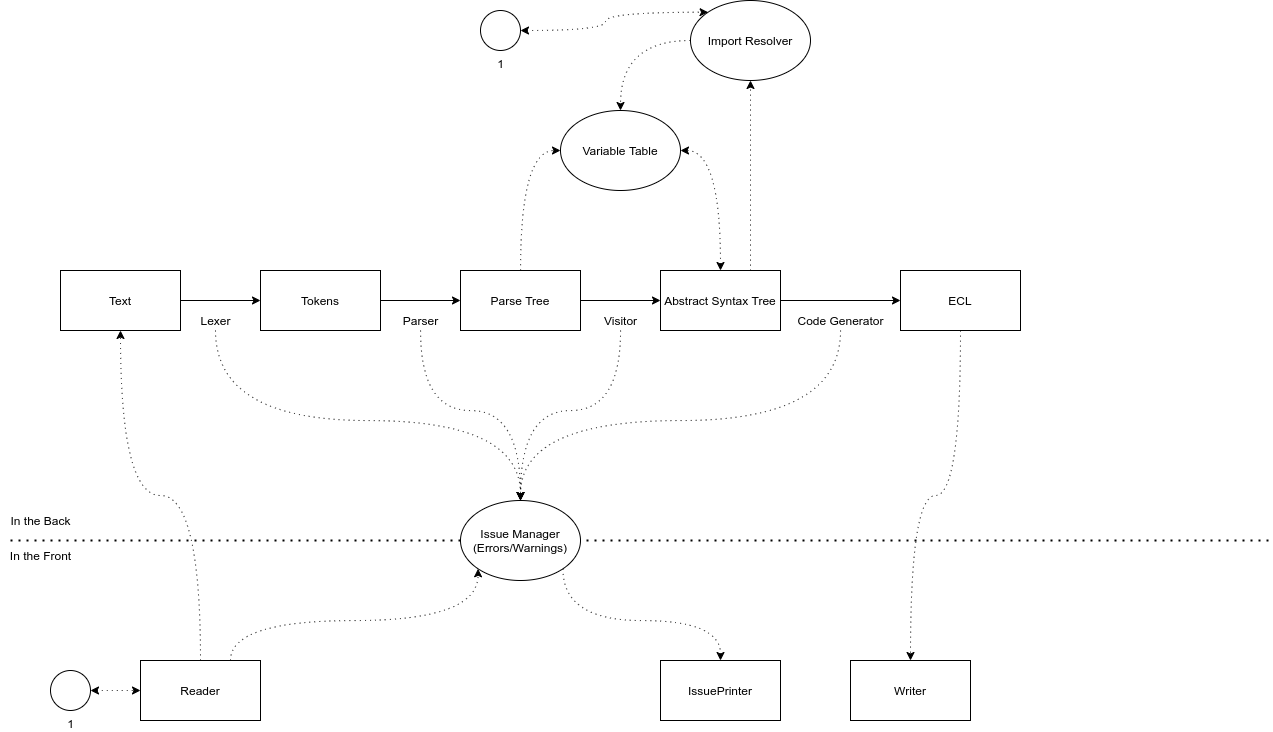

The diagram above was exported from draw.io. Its source (the exported page's mxGraphModel, read from the mxfile embedded in the PNG):
<mxGraphModel dx="965" dy="593" grid="1" gridSize="10" guides="1" tooltips="1" connect="1" arrows="1" fold="1" page="1" pageScale="1" pageWidth="827" pageHeight="1169" math="0" shadow="0">
  <root>
    <mxCell id="0" />
    <mxCell id="1" parent="0" />
    <mxCell id="31" value="" style="endArrow=none;dashed=1;html=1;dashPattern=1 3;strokeWidth=2;" edge="1" parent="1">
      <mxGeometry width="50" height="50" relative="1" as="geometry">
        <mxPoint x="20" y="560" as="sourcePoint" />
        <mxPoint x="1280" y="560" as="targetPoint" />
      </mxGeometry>
    </mxCell>
    <mxCell id="4" value="" style="edgeStyle=orthogonalEdgeStyle;rounded=0;orthogonalLoop=1;jettySize=auto;html=1;" parent="1" source="2" target="3" edge="1">
      <mxGeometry relative="1" as="geometry" />
    </mxCell>
    <mxCell id="2" value="Text" style="rounded=0;whiteSpace=wrap;html=1;" parent="1" vertex="1">
      <mxGeometry x="70" y="290" width="120" height="60" as="geometry" />
    </mxCell>
    <mxCell id="6" value="" style="edgeStyle=orthogonalEdgeStyle;rounded=0;orthogonalLoop=1;jettySize=auto;html=1;" parent="1" source="3" target="5" edge="1">
      <mxGeometry relative="1" as="geometry" />
    </mxCell>
    <mxCell id="3" value="Tokens" style="rounded=0;whiteSpace=wrap;html=1;" parent="1" vertex="1">
      <mxGeometry x="270" y="290" width="120" height="60" as="geometry" />
    </mxCell>
    <mxCell id="8" value="" style="edgeStyle=orthogonalEdgeStyle;rounded=0;orthogonalLoop=1;jettySize=auto;html=1;" parent="1" source="5" target="7" edge="1">
      <mxGeometry relative="1" as="geometry" />
    </mxCell>
    <mxCell id="12" value="" style="edgeStyle=orthogonalEdgeStyle;rounded=0;orthogonalLoop=1;jettySize=auto;html=1;elbow=vertical;curved=1;entryX=0;entryY=0.5;entryDx=0;entryDy=0;dashed=1;dashPattern=1 4;" parent="1" source="5" target="11" edge="1">
      <mxGeometry relative="1" as="geometry" />
    </mxCell>
    <mxCell id="5" value="Parse Tree" style="rounded=0;whiteSpace=wrap;html=1;" parent="1" vertex="1">
      <mxGeometry x="470" y="290" width="120" height="60" as="geometry" />
    </mxCell>
    <mxCell id="10" value="" style="edgeStyle=orthogonalEdgeStyle;rounded=0;orthogonalLoop=1;jettySize=auto;html=1;" parent="1" source="7" target="9" edge="1">
      <mxGeometry relative="1" as="geometry" />
    </mxCell>
    <mxCell id="15" style="edgeStyle=orthogonalEdgeStyle;curved=1;rounded=0;orthogonalLoop=1;jettySize=auto;html=1;exitX=0.75;exitY=0;exitDx=0;exitDy=0;entryX=0.5;entryY=1;entryDx=0;entryDy=0;dashed=1;dashPattern=1 4;" parent="1" source="7" target="14" edge="1">
      <mxGeometry relative="1" as="geometry" />
    </mxCell>
    <mxCell id="7" value="Abstract Syntax Tree" style="rounded=0;whiteSpace=wrap;html=1;" parent="1" vertex="1">
      <mxGeometry x="670" y="290" width="120" height="60" as="geometry" />
    </mxCell>
    <mxCell id="45" style="edgeStyle=orthogonalEdgeStyle;curved=1;rounded=0;orthogonalLoop=1;jettySize=auto;html=1;exitX=0.5;exitY=1;exitDx=0;exitDy=0;entryX=0.5;entryY=0;entryDx=0;entryDy=0;dashed=1;dashPattern=1 4;startArrow=none;startFill=0;" edge="1" parent="1" source="9" target="44">
      <mxGeometry relative="1" as="geometry" />
    </mxCell>
    <mxCell id="9" value="ECL" style="rounded=0;whiteSpace=wrap;html=1;" parent="1" vertex="1">
      <mxGeometry x="910" y="290" width="120" height="60" as="geometry" />
    </mxCell>
    <mxCell id="13" style="edgeStyle=orthogonalEdgeStyle;curved=1;rounded=0;orthogonalLoop=1;jettySize=auto;html=1;exitX=0.5;exitY=0;exitDx=0;exitDy=0;entryX=1;entryY=0.5;entryDx=0;entryDy=0;dashed=1;dashPattern=1 4;startArrow=classic;startFill=1;" parent="1" source="7" target="11" edge="1">
      <mxGeometry relative="1" as="geometry" />
    </mxCell>
    <mxCell id="11" value="Variable Table" style="ellipse;whiteSpace=wrap;html=1;rounded=0;" parent="1" vertex="1">
      <mxGeometry x="570" y="130" width="120" height="80" as="geometry" />
    </mxCell>
    <mxCell id="16" style="edgeStyle=orthogonalEdgeStyle;curved=1;rounded=0;orthogonalLoop=1;jettySize=auto;html=1;exitX=0;exitY=0.5;exitDx=0;exitDy=0;entryX=0.5;entryY=0;entryDx=0;entryDy=0;dashed=1;dashPattern=1 4;" parent="1" source="14" target="11" edge="1">
      <mxGeometry relative="1" as="geometry" />
    </mxCell>
    <mxCell id="14" value="Import Resolver" style="ellipse;whiteSpace=wrap;html=1;" parent="1" vertex="1">
      <mxGeometry x="700" y="20" width="120" height="80" as="geometry" />
    </mxCell>
    <mxCell id="38" style="edgeStyle=orthogonalEdgeStyle;curved=1;rounded=0;orthogonalLoop=1;jettySize=auto;html=1;exitX=1;exitY=1;exitDx=0;exitDy=0;entryX=0.5;entryY=0;entryDx=0;entryDy=0;dashed=1;dashPattern=1 4;" edge="1" parent="1" source="17" target="37">
      <mxGeometry relative="1" as="geometry">
        <Array as="points">
          <mxPoint x="572" y="640" />
          <mxPoint x="730" y="640" />
        </Array>
      </mxGeometry>
    </mxCell>
    <mxCell id="17" value="Issue Manager&lt;br&gt;(Errors/Warnings)" style="ellipse;whiteSpace=wrap;html=1;" parent="1" vertex="1">
      <mxGeometry x="470" y="520" width="120" height="80" as="geometry" />
    </mxCell>
    <mxCell id="26" value="" style="edgeStyle=orthogonalEdgeStyle;curved=1;rounded=0;orthogonalLoop=1;jettySize=auto;html=1;dashed=1;dashPattern=1 4;startArrow=none;startFill=0;entryX=0.5;entryY=0;entryDx=0;entryDy=0;" parent="1" source="21" target="17" edge="1">
      <mxGeometry relative="1" as="geometry">
        <Array as="points">
          <mxPoint x="225" y="440" />
          <mxPoint x="530" y="440" />
        </Array>
      </mxGeometry>
    </mxCell>
    <mxCell id="21" value="Lexer" style="text;html=1;align=center;verticalAlign=middle;resizable=0;points=[];autosize=1;" parent="1" vertex="1">
      <mxGeometry x="200" y="330" width="50" height="20" as="geometry" />
    </mxCell>
    <mxCell id="22" value="Parser" style="text;html=1;align=center;verticalAlign=middle;resizable=0;points=[];autosize=1;" parent="1" vertex="1">
      <mxGeometry x="405" y="330" width="50" height="20" as="geometry" />
    </mxCell>
    <mxCell id="23" value="Visitor" style="text;html=1;align=center;verticalAlign=middle;resizable=0;points=[];autosize=1;" parent="1" vertex="1">
      <mxGeometry x="605" y="330" width="50" height="20" as="geometry" />
    </mxCell>
    <mxCell id="24" value="Code Generator" style="text;html=1;align=center;verticalAlign=middle;resizable=0;points=[];autosize=1;" parent="1" vertex="1">
      <mxGeometry x="800" y="330" width="100" height="20" as="geometry" />
    </mxCell>
    <mxCell id="27" value="" style="edgeStyle=orthogonalEdgeStyle;curved=1;rounded=0;orthogonalLoop=1;jettySize=auto;html=1;dashed=1;dashPattern=1 4;startArrow=none;startFill=0;entryX=0.5;entryY=0;entryDx=0;entryDy=0;" parent="1" source="22" target="17" edge="1">
      <mxGeometry relative="1" as="geometry">
        <mxPoint x="235.0344827586207" y="360" as="sourcePoint" />
        <mxPoint x="540" y="530" as="targetPoint" />
        <Array as="points">
          <mxPoint x="430" y="430" />
          <mxPoint x="530" y="430" />
        </Array>
      </mxGeometry>
    </mxCell>
    <mxCell id="28" value="" style="edgeStyle=orthogonalEdgeStyle;curved=1;rounded=0;orthogonalLoop=1;jettySize=auto;html=1;dashed=1;dashPattern=1 4;startArrow=none;startFill=0;entryX=0.5;entryY=0;entryDx=0;entryDy=0;" parent="1" source="23" target="17" edge="1">
      <mxGeometry relative="1" as="geometry">
        <mxPoint x="440.0000000000001" y="360" as="sourcePoint" />
        <mxPoint x="540" y="530" as="targetPoint" />
        <Array as="points">
          <mxPoint x="630" y="430" />
          <mxPoint x="530" y="430" />
        </Array>
      </mxGeometry>
    </mxCell>
    <mxCell id="29" value="" style="edgeStyle=orthogonalEdgeStyle;curved=1;rounded=0;orthogonalLoop=1;jettySize=auto;html=1;dashed=1;dashPattern=1 4;startArrow=none;startFill=0;entryX=0.5;entryY=0;entryDx=0;entryDy=0;" parent="1" source="24" target="17" edge="1">
      <mxGeometry relative="1" as="geometry">
        <mxPoint x="640" y="360" as="sourcePoint" />
        <mxPoint x="540" y="530" as="targetPoint" />
        <Array as="points">
          <mxPoint x="850" y="440" />
          <mxPoint x="530" y="440" />
        </Array>
      </mxGeometry>
    </mxCell>
    <mxCell id="32" value="In the Back" style="text;html=1;align=center;verticalAlign=middle;resizable=0;points=[];autosize=1;" vertex="1" parent="1">
      <mxGeometry x="10" y="530" width="80" height="20" as="geometry" />
    </mxCell>
    <mxCell id="33" value="In the Front" style="text;html=1;align=center;verticalAlign=middle;resizable=0;points=[];autosize=1;" vertex="1" parent="1">
      <mxGeometry x="10" y="565" width="80" height="20" as="geometry" />
    </mxCell>
    <mxCell id="35" style="edgeStyle=orthogonalEdgeStyle;rounded=0;orthogonalLoop=1;jettySize=auto;html=1;exitX=0.5;exitY=0;exitDx=0;exitDy=0;entryX=0.5;entryY=1;entryDx=0;entryDy=0;dashed=1;dashPattern=1 4;curved=1;" edge="1" parent="1" source="34" target="2">
      <mxGeometry relative="1" as="geometry" />
    </mxCell>
    <mxCell id="36" style="edgeStyle=orthogonalEdgeStyle;rounded=0;orthogonalLoop=1;jettySize=auto;html=1;exitX=0.75;exitY=0;exitDx=0;exitDy=0;dashed=1;dashPattern=1 4;curved=1;entryX=0;entryY=1;entryDx=0;entryDy=0;" edge="1" parent="1" source="34" target="17">
      <mxGeometry relative="1" as="geometry">
        <mxPoint x="488" y="588" as="targetPoint" />
      </mxGeometry>
    </mxCell>
    <mxCell id="34" value="Reader" style="rounded=0;whiteSpace=wrap;html=1;" vertex="1" parent="1">
      <mxGeometry x="150" y="680" width="120" height="60" as="geometry" />
    </mxCell>
    <mxCell id="37" value="IssuePrinter" style="rounded=0;whiteSpace=wrap;html=1;" vertex="1" parent="1">
      <mxGeometry x="670" y="680" width="120" height="60" as="geometry" />
    </mxCell>
    <mxCell id="43" style="edgeStyle=orthogonalEdgeStyle;curved=1;rounded=0;orthogonalLoop=1;jettySize=auto;html=1;exitX=1;exitY=0.5;exitDx=0;exitDy=0;exitPerimeter=0;entryX=0;entryY=0;entryDx=0;entryDy=0;dashed=1;dashPattern=1 4;startArrow=classic;startFill=1;" edge="1" parent="1" source="40" target="14">
      <mxGeometry relative="1" as="geometry" />
    </mxCell>
    <mxCell id="40" value="1" style="verticalLabelPosition=bottom;verticalAlign=top;html=1;shape=mxgraph.flowchart.on-page_reference;" vertex="1" parent="1">
      <mxGeometry x="490" y="30" width="40" height="40" as="geometry" />
    </mxCell>
    <mxCell id="42" style="edgeStyle=orthogonalEdgeStyle;curved=1;rounded=0;orthogonalLoop=1;jettySize=auto;html=1;exitX=1;exitY=0.5;exitDx=0;exitDy=0;exitPerimeter=0;entryX=0;entryY=0.5;entryDx=0;entryDy=0;dashed=1;dashPattern=1 4;startArrow=classic;startFill=1;" edge="1" parent="1" source="41" target="34">
      <mxGeometry relative="1" as="geometry" />
    </mxCell>
    <mxCell id="41" value="1" style="verticalLabelPosition=bottom;verticalAlign=top;html=1;shape=mxgraph.flowchart.on-page_reference;" vertex="1" parent="1">
      <mxGeometry x="60" y="690" width="40" height="40" as="geometry" />
    </mxCell>
    <mxCell id="44" value="Writer" style="rounded=0;whiteSpace=wrap;html=1;" vertex="1" parent="1">
      <mxGeometry x="860" y="680" width="120" height="60" as="geometry" />
    </mxCell>
  </root>
</mxGraphModel>